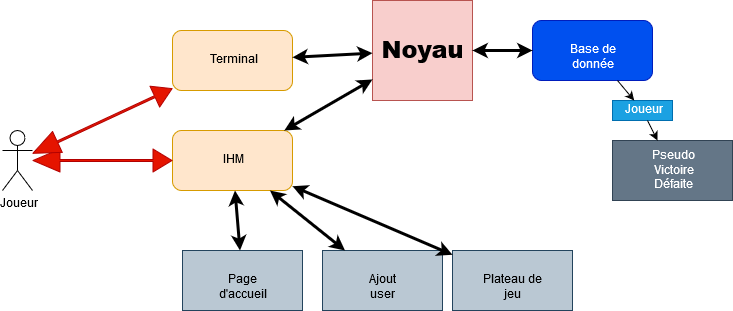

The diagram above was exported from draw.io. Its source (the exported page's mxGraphModel, read from the mxfile embedded in the PNG):
<mxGraphModel dx="1038" dy="575" grid="1" gridSize="10" guides="1" tooltips="1" connect="1" arrows="1" fold="1" page="1" pageScale="1" pageWidth="827" pageHeight="1169" math="0" shadow="0">
  <root>
    <mxCell id="0" />
    <mxCell id="1" parent="0" />
    <mxCell id="DwSETXa9j_v2NTbppPEW-3" value="Base de donnée" style="rounded=1;whiteSpace=wrap;html=1;fillColor=#0050ef;strokeColor=#001DBC;fontColor=#ffffff;" vertex="1" parent="1">
      <mxGeometry x="560" y="140" width="120" height="60" as="geometry" />
    </mxCell>
    <mxCell id="DwSETXa9j_v2NTbppPEW-4" value="Joueur" style="rounded=0;whiteSpace=wrap;html=1;fillColor=#1ba1e2;strokeColor=#006EAF;fontColor=#ffffff;" vertex="1" parent="1">
      <mxGeometry x="640" y="220" width="60" height="20" as="geometry" />
    </mxCell>
    <mxCell id="DwSETXa9j_v2NTbppPEW-5" value="&lt;div&gt;Pseudo&lt;/div&gt;&lt;div&gt;Victoire&lt;/div&gt;&lt;div&gt;Défaite&lt;br&gt;&lt;/div&gt;" style="rounded=0;whiteSpace=wrap;html=1;fillColor=#647687;strokeColor=#314354;fontColor=#ffffff;" vertex="1" parent="1">
      <mxGeometry x="640" y="260" width="120" height="60" as="geometry" />
    </mxCell>
    <mxCell id="DwSETXa9j_v2NTbppPEW-6" value="" style="endArrow=classic;html=1;" edge="1" parent="1" source="DwSETXa9j_v2NTbppPEW-3" target="DwSETXa9j_v2NTbppPEW-4">
      <mxGeometry width="50" height="50" relative="1" as="geometry">
        <mxPoint x="560" y="390" as="sourcePoint" />
        <mxPoint x="610" y="340" as="targetPoint" />
      </mxGeometry>
    </mxCell>
    <mxCell id="DwSETXa9j_v2NTbppPEW-7" value="" style="endArrow=classic;html=1;" edge="1" parent="1" source="DwSETXa9j_v2NTbppPEW-4" target="DwSETXa9j_v2NTbppPEW-5">
      <mxGeometry width="50" height="50" relative="1" as="geometry">
        <mxPoint x="560" y="390" as="sourcePoint" />
        <mxPoint x="610" y="340" as="targetPoint" />
      </mxGeometry>
    </mxCell>
    <mxCell id="DwSETXa9j_v2NTbppPEW-8" value="&lt;h1&gt;&lt;b&gt;Noyau&lt;/b&gt;&lt;/h1&gt;" style="whiteSpace=wrap;html=1;aspect=fixed;fillColor=#f8cecc;strokeColor=#b85450;" vertex="1" parent="1">
      <mxGeometry x="400" y="120" width="100" height="100" as="geometry" />
    </mxCell>
    <mxCell id="DwSETXa9j_v2NTbppPEW-9" value="Terminal" style="rounded=1;whiteSpace=wrap;html=1;fillColor=#ffe6cc;strokeColor=#d79b00;" vertex="1" parent="1">
      <mxGeometry x="200" y="150" width="120" height="60" as="geometry" />
    </mxCell>
    <mxCell id="DwSETXa9j_v2NTbppPEW-10" value="IHM" style="rounded=1;whiteSpace=wrap;html=1;fillColor=#ffe6cc;strokeColor=#d79b00;" vertex="1" parent="1">
      <mxGeometry x="200" y="250" width="120" height="60" as="geometry" />
    </mxCell>
    <mxCell id="DwSETXa9j_v2NTbppPEW-11" value="" style="endArrow=classic;startArrow=classic;html=1;strokeWidth=3;" edge="1" parent="1" source="DwSETXa9j_v2NTbppPEW-8" target="DwSETXa9j_v2NTbppPEW-3">
      <mxGeometry width="50" height="50" relative="1" as="geometry">
        <mxPoint x="160" y="410" as="sourcePoint" />
        <mxPoint x="210" y="360" as="targetPoint" />
      </mxGeometry>
    </mxCell>
    <mxCell id="DwSETXa9j_v2NTbppPEW-12" value="Page d'accueil" style="rounded=0;whiteSpace=wrap;html=1;fillColor=#bac8d3;strokeColor=#23445d;" vertex="1" parent="1">
      <mxGeometry x="210" y="370" width="120" height="60" as="geometry" />
    </mxCell>
    <mxCell id="DwSETXa9j_v2NTbppPEW-13" value="Ajout user" style="rounded=0;whiteSpace=wrap;html=1;fillColor=#bac8d3;strokeColor=#23445d;" vertex="1" parent="1">
      <mxGeometry x="350" y="370" width="120" height="60" as="geometry" />
    </mxCell>
    <mxCell id="DwSETXa9j_v2NTbppPEW-14" value="Plateau de jeu" style="rounded=0;whiteSpace=wrap;html=1;fillColor=#bac8d3;strokeColor=#23445d;" vertex="1" parent="1">
      <mxGeometry x="480" y="370" width="120" height="60" as="geometry" />
    </mxCell>
    <mxCell id="DwSETXa9j_v2NTbppPEW-15" value="Joueur" style="shape=umlActor;verticalLabelPosition=bottom;labelBackgroundColor=#ffffff;verticalAlign=top;html=1;outlineConnect=0;fillColor=none;" vertex="1" parent="1">
      <mxGeometry x="30" y="250" width="30" height="60" as="geometry" />
    </mxCell>
    <mxCell id="DwSETXa9j_v2NTbppPEW-16" value="" style="shape=flexArrow;endArrow=classic;startArrow=classic;html=1;strokeWidth=1;width=2;startSize=8.66;fillColor=#e51400;strokeColor=#B20000;" edge="1" parent="1" source="DwSETXa9j_v2NTbppPEW-15" target="DwSETXa9j_v2NTbppPEW-10">
      <mxGeometry width="50" height="50" relative="1" as="geometry">
        <mxPoint x="30" y="470" as="sourcePoint" />
        <mxPoint x="80" y="420" as="targetPoint" />
        <Array as="points" />
      </mxGeometry>
    </mxCell>
    <mxCell id="DwSETXa9j_v2NTbppPEW-17" value="" style="endArrow=classic;startArrow=classic;html=1;strokeWidth=3;" edge="1" parent="1" source="DwSETXa9j_v2NTbppPEW-12" target="DwSETXa9j_v2NTbppPEW-10">
      <mxGeometry width="50" height="50" relative="1" as="geometry">
        <mxPoint x="30" y="500" as="sourcePoint" />
        <mxPoint x="80" y="450" as="targetPoint" />
      </mxGeometry>
    </mxCell>
    <mxCell id="DwSETXa9j_v2NTbppPEW-18" value="" style="endArrow=classic;startArrow=classic;html=1;strokeWidth=3;" edge="1" parent="1" source="DwSETXa9j_v2NTbppPEW-13" target="DwSETXa9j_v2NTbppPEW-10">
      <mxGeometry width="50" height="50" relative="1" as="geometry">
        <mxPoint x="40" y="510" as="sourcePoint" />
        <mxPoint x="90" y="460" as="targetPoint" />
      </mxGeometry>
    </mxCell>
    <mxCell id="DwSETXa9j_v2NTbppPEW-19" value="" style="endArrow=classic;startArrow=classic;html=1;strokeWidth=3;" edge="1" parent="1" source="DwSETXa9j_v2NTbppPEW-14" target="DwSETXa9j_v2NTbppPEW-10">
      <mxGeometry width="50" height="50" relative="1" as="geometry">
        <mxPoint x="50" y="520" as="sourcePoint" />
        <mxPoint x="100" y="470" as="targetPoint" />
      </mxGeometry>
    </mxCell>
    <mxCell id="DwSETXa9j_v2NTbppPEW-24" value="" style="endArrow=classic;startArrow=classic;html=1;strokeWidth=3;" edge="1" parent="1" source="DwSETXa9j_v2NTbppPEW-9" target="DwSETXa9j_v2NTbppPEW-8">
      <mxGeometry width="50" height="50" relative="1" as="geometry">
        <mxPoint x="300" y="170.00363636363636" as="sourcePoint" />
        <mxPoint x="410" y="140.00363636363636" as="targetPoint" />
      </mxGeometry>
    </mxCell>
    <mxCell id="DwSETXa9j_v2NTbppPEW-25" value="" style="endArrow=classic;startArrow=classic;html=1;strokeWidth=3;" edge="1" parent="1" source="DwSETXa9j_v2NTbppPEW-10" target="DwSETXa9j_v2NTbppPEW-8">
      <mxGeometry width="50" height="50" relative="1" as="geometry">
        <mxPoint x="320" y="245.00363636363636" as="sourcePoint" />
        <mxPoint x="430" y="215.00363636363636" as="targetPoint" />
      </mxGeometry>
    </mxCell>
    <mxCell id="DwSETXa9j_v2NTbppPEW-26" value="" style="shape=flexArrow;endArrow=classic;startArrow=classic;html=1;strokeWidth=1;width=2;startSize=8.66;fillColor=#e51400;strokeColor=#B20000;" edge="1" parent="1" source="DwSETXa9j_v2NTbppPEW-15" target="DwSETXa9j_v2NTbppPEW-9">
      <mxGeometry width="50" height="50" relative="1" as="geometry">
        <mxPoint x="70" y="290" as="sourcePoint" />
        <mxPoint x="210" y="290" as="targetPoint" />
        <Array as="points" />
      </mxGeometry>
    </mxCell>
  </root>
</mxGraphModel>